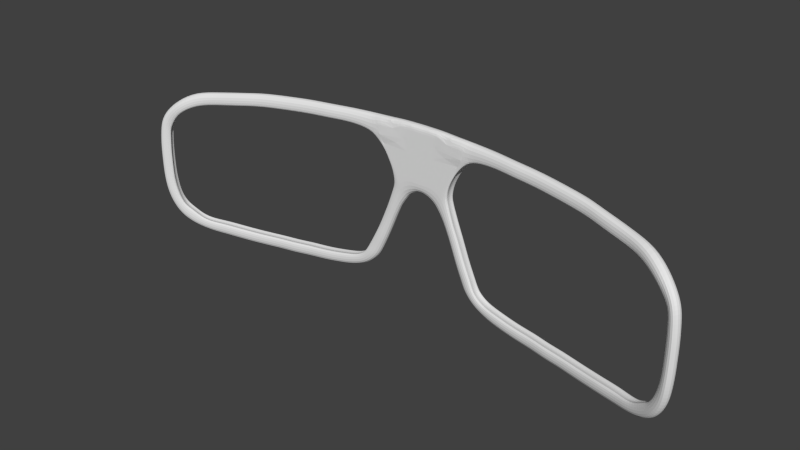 # Source: glass_clipon.blend  (saved by Blender 2.66.6; exported with 4.5.12 LTS)
import bpy
from mathutils import Matrix  # noqa: F401  (used for matrix-valued properties, if any)

bpy.ops.wm.read_factory_settings(use_empty=True)
scene = bpy.context.scene
scene.name = 'Scene'

# ---- collections
col_collection_1 = bpy.data.collections.new('Collection 1'); scene.collection.children.link(col_collection_1)

# ---- world
world_world = bpy.data.worlds.new('World'); scene.world = world_world
world_world.color = (0.05088, 0.05088, 0.05088)
world_world.use_sun_shadow = False
world_world.sun_shadow_jitter_overblur = 0.0
world_world.cycles.sampling_method = 'MANUAL'
world_world.cycles.sample_map_resolution = 256

# ---- meshes
me_cube_003 = bpy.data.meshes.new('Cube.003')
me_cube_003.from_pydata([(0.1756, -0.04984, 0.9556), (0.154, -0.04984, 0.8087), (0.154, 0.05234, 0.8087), (0.1756, 0.05234, 0.9556), (0.0, 0.05234, 0.9556), (0.0, 0.05234, 0.8107), (0.0, -0.04984, 0.9556), (0.0, -0.04984, 0.8107), (0.1305, -0.04984, 0.7131), (0.1305, 0.05234, 0.7131), (0.0, 0.05234, 0.7033), (0.0, -0.04984, 0.7033), (0.1305, -0.04984, 0.5992), (0.1305, 0.05234, 0.5992), (0.0, 0.05234, 0.5895), (0.0, -0.04984, 0.5895), (0.1305, -0.04984, 0.5), (0.1305, 0.05234, 0.5), (0.0, 0.05234, 0.4902), (0.0, -0.04984, 0.4902), (0.06333, -0.04984, 0.3633), (0.06333, 0.05234, 0.3633), (0.0, 0.05234, 0.3861), (0.0, -0.04984, 0.3861), (0.1984, -0.04984, 0.4697), (0.1984, 0.05234, 0.4697), (0.1234, -0.04984, 0.3252), (0.1234, 0.05234, 0.3252), (0.2683, -0.04984, 0.4172), (0.2683, 0.05234, 0.4172), (0.1538, -0.04984, 0.2833), (0.1538, 0.05234, 0.2833), (0.2851, -0.04984, 0.3499), (0.2851, 0.05234, 0.3499), (0.21, -0.04984, 0.2054), (0.21, 0.05234, 0.2054), (0.3414, -0.04984, 0.1969), (0.3414, 0.05234, 0.1969), (0.2474, -0.04984, 0.126), (0.2474, 0.05234, 0.126), (0.3738, -0.04984, 0.1112), (0.3738, 0.05234, 0.1112), (0.2798, -0.04984, 0.05119), (0.2798, 0.05234, 0.05119), (0.4187, -0.05304, -0.002004), (0.4187, 0.04914, -0.002004), (0.3246, -0.05304, -0.06129), (0.3246, 0.04914, -0.06129), (0.469, -0.06132, -0.1131), (0.469, 0.04086, -0.1131), (0.3623, -0.05662, -0.1523), (0.3623, 0.04556, -0.1523), (0.5262, -0.06715, -0.2247), (0.5262, 0.03503, -0.2247), (0.4045, -0.05775, -0.2461), (0.4045, 0.04443, -0.2461), (0.5656, -0.07499, -0.2949), (0.5656, 0.0272, -0.2949), (0.4459, -0.06324, -0.3327), (0.4459, 0.03895, -0.3327), (0.6081, 0.02485, -0.3374), (0.5285, 0.0319, -0.4162), (0.6081, -0.07734, -0.3374), (0.5285, -0.07029, -0.4162), (1.292, -0.1925, -0.546), (1.292, -0.0903, -0.546), (1.157, -0.05505, -0.4175), (1.292, -0.1925, -0.4225), (1.156, -0.05505, -0.5411), (1.292, -0.0903, -0.4225), (1.006, -0.1361, -0.4137), (1.156, -0.1572, -0.5411), (1.004, -0.0339, -0.5342), (1.157, -0.1572, -0.4175), (0.8408, -0.1126, -0.5158), (1.006, -0.0339, -0.4137), (0.8408, -0.0104, -0.5158), (1.004, -0.1361, -0.5342), (0.7692, 0.001349, -0.3842), (0.8645, -0.1126, -0.4001), (0.7212, 0.008399, -0.4984), (0.8645, -0.0104, -0.4001), (0.675, -0.08674, -0.3689), (0.7212, -0.09379, -0.4984), (0.6145, 0.02485, -0.4649), (0.7692, -0.1008, -0.3842), (0.675, 0.01545, -0.3689), (0.6145, -0.07734, -0.4649), (1.428, -0.216, -0.5464), (1.428, -0.1138, -0.5464), (1.428, -0.216, -0.4229), (1.428, -0.1138, -0.4229), (1.563, -0.2512, -0.5468), (1.563, -0.1491, -0.5468), (1.564, -0.2512, -0.4233), (1.564, -0.1491, -0.4233), (1.717, -0.2935, -0.5428), (1.717, -0.1914, -0.5428), (1.718, -0.2935, -0.4193), (1.718, -0.1914, -0.4193), (1.858, -0.3382, -0.5315), (1.858, -0.236, -0.5315), (1.858, -0.3382, -0.408), (1.858, -0.236, -0.408), (2.003, -0.3805, -0.5206), (2.003, -0.2783, -0.5206), (2.003, -0.3805, -0.3971), (2.003, -0.2783, -0.3971), (2.086, -0.4138, -0.509), (2.124, -0.3249, -0.509), (2.076, -0.4096, -0.3916), (2.114, -0.3207, -0.3916), (2.206, -0.463, -0.4772), (2.251, -0.3847, -0.4772), (2.176, -0.4454, -0.3726), (2.217, -0.3724, -0.3675), (2.309, -0.5168, -0.4241), (2.354, -0.4384, -0.4241), (2.269, -0.4872, -0.2961), (2.311, -0.4094, -0.2963), (2.39, -0.5589, -0.3409), (2.435, -0.4806, -0.3409), (2.319, -0.5157, -0.2551), (2.357, -0.4295, -0.2579), (2.453, -0.5921, -0.2044), (2.498, -0.5138, -0.2044), (2.361, -0.5353, -0.1778), (2.409, -0.4573, -0.1778), (2.471, -0.6146, -0.06253), (2.518, -0.524, -0.06253), (2.392, -0.5434, -0.05357), (2.429, -0.4625, -0.05357), (2.478, -0.6186, 0.05486), (2.525, -0.528, 0.05486), (2.395, -0.5401, 0.05606), (2.436, -0.4663, 0.05606), (2.479, -0.6191, 0.1365), (2.526, -0.5286, 0.1365), (2.396, -0.5407, 0.1377), (2.437, -0.4669, 0.1377), (2.48, -0.6195, 0.2836), (2.527, -0.5289, 0.2836), (2.397, -0.5412, 0.2715), (2.439, -0.4674, 0.2715), (2.472, -0.6156, 0.4011), (2.52, -0.525, 0.4011), (2.39, -0.5373, 0.389), (2.431, -0.4635, 0.389), (2.455, -0.6068, 0.5387), (2.503, -0.5162, 0.5387), (2.387, -0.5358, 0.4517), (2.428, -0.462, 0.4517), (2.399, -0.5772, 0.6378), (2.446, -0.4867, 0.6378), (2.366, -0.525, 0.5113), (2.408, -0.4512, 0.5113), (2.3, -0.5254, 0.7344), (2.347, -0.4349, 0.7344), (2.296, -0.522, 0.6128), (2.332, -0.4163, 0.6128), (2.152, -0.4483, 0.8188), (2.2, -0.3578, 0.8188), (2.143, -0.4421, 0.6977), (2.187, -0.3502, 0.6977), (1.987, -0.3781, 0.8395), (1.987, -0.276, 0.8395), (2.005, -0.3781, 0.7168), (2.005, -0.276, 0.7168), (1.859, -0.3382, 0.8577), (1.859, -0.236, 0.8577), (1.863, -0.3382, 0.7351), (1.863, -0.236, 0.7351), (1.702, -0.2935, 0.8773), (1.702, -0.1914, 0.8773), (1.715, -0.2935, 0.7545), (1.715, -0.1914, 0.7545), (1.581, -0.2512, 0.892), (1.581, -0.1491, 0.892), (1.588, -0.2512, 0.7693), (1.588, -0.1491, 0.7693), (1.422, -0.216, 0.9042), (1.422, -0.1138, 0.9042), (1.429, -0.216, 0.7815), (1.429, -0.1138, 0.7815), (1.27, -0.1831, 0.9123), (1.27, -0.0809, 0.9123), (1.277, -0.1831, 0.7896), (1.277, -0.0809, 0.7896), (1.137, -0.1572, 0.9198), (1.137, -0.05505, 0.9198), (1.144, -0.1572, 0.797), (1.144, -0.05505, 0.797), (1.016, -0.1361, 0.9234), (1.016, -0.0339, 0.9234), (1.023, -0.1361, 0.8007), (1.023, -0.0339, 0.8007), (0.9025, -0.122, 0.9269), (0.9025, -0.0198, 0.9269), (0.9098, -0.122, 0.8041), (0.9098, -0.0198, 0.8041), (0.7468, -0.09379, 0.9314), (0.7468, 0.008397, 0.9314), (0.7541, -0.09379, 0.8087), (0.7541, 0.008397, 0.8087), (0.6225, -0.07734, 0.935), (0.6225, 0.02485, 0.935), (0.6262, -0.07734, 0.8048), (0.6262, 0.02485, 0.8048), (0.5027, -0.06559, 0.9389), (0.5027, 0.0366, 0.9389), (0.4807, -0.06324, 0.787), (0.4807, 0.03895, 0.787), (0.4308, -0.06089, 0.9412), (0.4308, 0.0413, 0.9412), (0.3973, -0.06089, 0.7894), (0.3973, 0.0413, 0.7894), (0.2478, -0.04984, 0.5463), (0.2478, 0.05234, 0.5463), (0.2813, -0.04984, 0.5104), (0.2813, 0.05234, 0.5104), (0.3112, -0.04984, 0.6402), (0.3112, 0.05234, 0.6402), (0.3234, -0.04984, 0.6013), (0.3234, 0.05234, 0.6013), (0.3634, -0.04984, 0.7216), (0.3634, 0.05234, 0.7216), (0.3742, -0.04984, 0.6827), (0.3742, 0.05234, 0.6827), (0.2534, -0.01578, 0.4172), (0.2534, 0.01828, 0.4172), (0.2701, -0.01578, 0.3499), (0.2701, 0.01828, 0.3499), (0.3193, -0.01578, 0.1969), (0.3193, 0.01828, 0.1969), (0.3613, -0.01578, 0.1112), (0.3613, 0.01828, 0.1112), (0.4063, -0.01898, -0.002004), (0.4063, 0.01508, -0.002004), (0.4565, -0.02726, -0.1131), (0.4565, 0.006803, -0.1131), (0.5137, -0.03309, -0.2247), (0.5137, 0.0009731, -0.2247), (0.5531, -0.04092, -0.3135), (0.5531, -0.006862, -0.3135), (0.6081, -0.04327, -0.3561), (0.6081, -0.009212, -0.3561), (1.292, -0.1584, -0.4411), (1.292, -0.1244, -0.4411), (1.006, -0.102, -0.4323), (1.006, -0.06796, -0.4323), (1.157, -0.1232, -0.4362), (1.157, -0.08911, -0.4362), (0.8645, -0.07852, -0.4187), (0.8645, -0.04446, -0.4187), (0.675, -0.05267, -0.3876), (0.675, -0.01861, -0.3876), (0.7692, -0.06677, -0.4028), (0.7692, -0.03271, -0.4028), (1.428, -0.1819, -0.4415), (1.428, -0.1479, -0.4415), (1.564, -0.2172, -0.442), (1.564, -0.1831, -0.442), (1.718, -0.2595, -0.4379), (1.718, -0.2254, -0.4379), (1.858, -0.3041, -0.4266), (1.858, -0.2701, -0.4266), (2.003, -0.3464, -0.4157), (2.003, -0.3124, -0.4157), (2.088, -0.3836, -0.4102), (2.101, -0.3522, -0.4102), (2.188, -0.4247, -0.3912), (2.204, -0.3945, -0.3912), (2.282, -0.4648, -0.3129), (2.298, -0.4347, -0.3129), (2.343, -0.4901, -0.2755), (2.358, -0.4599, -0.2755), (2.385, -0.5123, -0.1778), (2.401, -0.4821, -0.1778), (2.414, -0.5228, -0.05357), (2.43, -0.4926, -0.05357), (2.422, -0.5293, 0.05606), (2.438, -0.4991, 0.05606), (2.423, -0.5298, 0.1377), (2.439, -0.4996, 0.1377), (2.424, -0.5304, 0.2715), (2.44, -0.5002, 0.2715), (2.416, -0.5265, 0.389), (2.432, -0.4963, 0.389), (2.414, -0.525, 0.4517), (2.429, -0.4948, 0.4517), (2.393, -0.5142, 0.5113), (2.409, -0.484, 0.5113), (2.316, -0.4815, 0.6316), (2.332, -0.4513, 0.6316), (2.158, -0.4114, 0.7166), (2.173, -0.3808, 0.7166), (2.005, -0.3441, 0.7356), (2.005, -0.31, 0.7356), (1.863, -0.3041, 0.754), (1.863, -0.2701, 0.754), (1.715, -0.2595, 0.7733), (1.715, -0.2254, 0.7733), (1.588, -0.2172, 0.7881), (1.588, -0.1831, 0.7881), (1.429, -0.1819, 0.8003), (1.429, -0.1479, 0.8003), (1.277, -0.149, 0.8084), (1.277, -0.115, 0.8084), (1.144, -0.1232, 0.8159), (1.144, -0.08912, 0.8159), (1.023, -0.102, 0.8195), (1.023, -0.06796, 0.8195), (0.9098, -0.08793, 0.823), (0.9098, -0.05386, 0.823), (0.7541, -0.05973, 0.8275), (0.7541, -0.02566, 0.8275), (0.6262, -0.04328, 0.8237), (0.6262, -0.009214, 0.8237), (0.2664, -0.01578, 0.5104), (0.2664, 0.01828, 0.5104), (0.3085, -0.01578, 0.6013), (0.3085, 0.01828, 0.6013), (0.3554, -0.01575, 0.6925), (0.3554, 0.01832, 0.6925), (0.4618, -0.02785, 0.7967), (0.4618, 0.007889, 0.7967), (0.1648, -0.04984, 0.8822), (0.07701, -0.04984, 0.8097), (0.08778, -0.04984, 0.9556), (0.0, -0.04984, 0.8832), (0.06526, -0.04984, 0.7082), (0.0, -0.04984, 0.757), (0.1423, -0.04984, 0.7609), (0.07114, -0.04984, 0.759), (0.0824, -0.04984, 0.8827), (0.1594, -0.04984, 0.8455), (0.09789, -0.04984, 0.7107), (0.1482, -0.04984, 0.7848), (0.06526, -0.04984, 0.5944), (0.1305, -0.04984, 0.6562), (0.0, -0.04984, 0.6464), (0.4141, -0.06089, 0.8653), (0.3373, -0.04984, 0.6809), (0.3804, -0.05536, 0.7555), (0.3032, -0.05536, 0.9484), (0.2757, -0.05536, 0.7991), (0.247, -0.04984, 0.7174), (0.2208, -0.04984, 0.6197), (0.1702, -0.04984, 0.9189), (0.03263, -0.04984, 0.7058), (0.1364, -0.04984, 0.737), (0.2339, -0.04984, 0.6685)], [], [(4, 3, 2, 5), (333, 331, 11, 349, 330), (334, 329, 7, 327), (0, 3, 4, 6, 328), (5, 2, 9, 10), (12, 338, 15, 19, 16), (8, 336, 330, 349, 11, 340, 15, 338, 12, 339), (10, 9, 13, 14), (16, 19, 23, 20), (14, 13, 17, 18), (23, 22, 21, 20), (18, 17, 21, 22), (16, 20, 26, 24), (26, 27, 31, 30), (21, 17, 25, 27), (20, 21, 27, 26), (30, 31, 35, 34), (24, 26, 30, 28), (27, 25, 29, 31), (24, 28, 218, 216), (230, 32, 36, 232), (28, 30, 34, 32), (31, 29, 33, 35), (228, 28, 32, 230), (39, 37, 41, 43), (34, 35, 39, 38), (32, 34, 38, 36), (35, 33, 37, 39), (40, 42, 46, 44), (232, 36, 40, 234), (38, 39, 43, 42), (36, 38, 42, 40), (44, 46, 50, 48), (43, 41, 45, 47), (234, 40, 44, 236), (42, 43, 47, 46), (50, 51, 55, 54), (47, 45, 49, 51), (236, 44, 48, 238), (46, 47, 51, 50), (240, 52, 56, 242), (48, 50, 54, 52), (51, 49, 53, 55), (238, 48, 52, 240), (58, 59, 61, 63), (54, 55, 59, 58), (52, 54, 58, 56), (55, 53, 57, 59), (56, 58, 63, 62), (242, 56, 62, 244), (62, 63, 87, 82), (73, 71, 64, 67), (64, 65, 89, 88), (68, 66, 69, 65), (71, 68, 65, 64), (79, 74, 77, 70), (72, 75, 66, 68), (77, 72, 68, 71), (248, 70, 73, 250), (85, 83, 74, 79), (250, 73, 67, 246), (74, 76, 72, 77), (252, 79, 70, 248), (87, 84, 80, 83), (80, 78, 81, 76), (70, 77, 71, 73), (83, 80, 76, 74), (244, 62, 82, 254), (82, 87, 83, 85), (76, 81, 75, 72), (84, 86, 78, 80), (59, 57, 60, 61), (63, 61, 84, 87), (61, 60, 86, 84), (256, 85, 79, 252), (254, 82, 85, 256), (88, 89, 93, 92), (67, 64, 88, 90), (65, 69, 91, 89), (246, 67, 90, 258), (260, 94, 98, 262), (90, 88, 92, 94), (89, 91, 95, 93), (258, 90, 94, 260), (97, 99, 103, 101), (92, 93, 97, 96), (94, 92, 96, 98), (93, 95, 99, 97), (102, 100, 104, 106), (262, 98, 102, 264), (96, 97, 101, 100), (98, 96, 100, 102), (106, 104, 108, 110), (101, 103, 107, 105), (264, 102, 106, 266), (100, 101, 105, 104), (108, 109, 113, 112), (105, 107, 111, 109), (266, 106, 110, 268), (104, 105, 109, 108), (270, 114, 118, 272), (110, 108, 112, 114), (109, 111, 115, 113), (268, 110, 114, 270), (272, 118, 122, 274), (112, 113, 117, 116), (114, 112, 116, 118), (113, 115, 119, 117), (121, 123, 127, 125), (116, 117, 121, 120), (118, 116, 120, 122), (117, 119, 123, 121), (126, 124, 128, 130), (274, 122, 126, 276), (120, 121, 125, 124), (122, 120, 124, 126), (128, 129, 133, 132), (125, 127, 131, 129), (276, 126, 130, 278), (124, 125, 129, 128), (132, 133, 137, 136), (130, 128, 132, 134), (129, 131, 135, 133), (278, 130, 134, 280), (282, 138, 142, 284), (134, 132, 136, 138), (133, 135, 139, 137), (280, 134, 138, 282), (141, 143, 147, 145), (136, 137, 141, 140), (138, 136, 140, 142), (137, 139, 143, 141), (146, 144, 148, 150), (284, 142, 146, 286), (140, 141, 145, 144), (142, 140, 144, 146), (150, 148, 152, 154), (145, 147, 151, 149), (286, 146, 150, 288), (144, 145, 149, 148), (152, 153, 157, 156), (149, 151, 155, 153), (288, 150, 154, 290), (148, 149, 153, 152), (292, 158, 162, 294), (154, 152, 156, 158), (153, 155, 159, 157), (290, 154, 158, 292), (294, 162, 166, 296), (156, 157, 161, 160), (158, 156, 160, 162), (157, 159, 163, 161), (296, 166, 170, 298), (160, 161, 165, 164), (162, 160, 164, 166), (161, 163, 167, 165), (169, 171, 175, 173), (164, 165, 169, 168), (166, 164, 168, 170), (165, 167, 171, 169), (174, 172, 176, 178), (298, 170, 174, 300), (168, 169, 173, 172), (170, 168, 172, 174), (176, 177, 181, 180), (173, 175, 179, 177), (300, 174, 178, 302), (172, 173, 177, 176), (180, 181, 185, 184), (178, 176, 180, 182), (177, 179, 183, 181), (302, 178, 182, 304), (306, 186, 190, 308), (182, 180, 184, 186), (181, 183, 187, 185), (304, 182, 186, 306), (189, 191, 195, 193), (184, 185, 189, 188), (186, 184, 188, 190), (185, 187, 191, 189), (194, 192, 196, 198), (308, 190, 194, 310), (188, 189, 193, 192), (190, 188, 192, 194), (198, 196, 200, 202), (193, 195, 199, 197), (310, 194, 198, 312), (192, 193, 197, 196), (200, 201, 205, 204), (197, 199, 203, 201), (312, 198, 202, 314), (196, 197, 201, 200), (207, 317, 325, 211), (202, 200, 204, 206), (201, 203, 207, 205), (314, 202, 206, 316), (204, 205, 209, 208), (206, 204, 208, 210), (205, 207, 211, 209), (208, 209, 213, 212), (210, 208, 212, 341, 214), (209, 211, 215, 213), (219, 217, 221, 223), (29, 25, 217, 219), (229, 29, 219, 319), (220, 222, 226, 224, 342), (319, 219, 223, 321), (216, 218, 222, 220), (223, 221, 225, 227), (321, 223, 227, 323), (211, 325, 323, 227), (214, 343, 224, 226, 210), (211, 227, 225, 215), (215, 2, 3, 213), (1, 345, 214, 341, 212, 344, 0, 348, 326, 335), (212, 213, 3, 0, 344), (9, 225, 215, 2), (1, 345, 214, 343, 224, 346, 8, 350, 332, 337), (9, 225, 221, 13), (351, 342, 224, 346), (13, 221, 217, 17), (12, 347, 220, 216, 16), (25, 217, 17), (16, 216, 24), (33, 231, 233, 37), (231, 230, 232, 233), (29, 229, 231, 33), (229, 228, 230, 231), (37, 233, 235, 41), (233, 232, 234, 235), (41, 235, 237, 45), (235, 234, 236, 237), (45, 237, 239, 49), (237, 236, 238, 239), (53, 241, 243, 57), (241, 240, 242, 243), (49, 239, 241, 53), (239, 238, 240, 241), (57, 243, 245, 60), (243, 242, 244, 245), (75, 249, 251, 66), (249, 248, 250, 251), (66, 251, 247, 69), (251, 250, 246, 247), (81, 253, 249, 75), (253, 252, 248, 249), (60, 245, 255, 86), (245, 244, 254, 255), (78, 257, 253, 81), (257, 256, 252, 253), (86, 255, 257, 78), (255, 254, 256, 257), (69, 247, 259, 91), (247, 246, 258, 259), (95, 261, 263, 99), (261, 260, 262, 263), (91, 259, 261, 95), (259, 258, 260, 261), (99, 263, 265, 103), (263, 262, 264, 265), (103, 265, 267, 107), (265, 264, 266, 267), (107, 267, 269, 111), (267, 266, 268, 269), (115, 271, 273, 119), (271, 270, 272, 273), (111, 269, 271, 115), (269, 268, 270, 271), (119, 273, 275, 123), (273, 272, 274, 275), (123, 275, 277, 127), (275, 274, 276, 277), (127, 277, 279, 131), (277, 276, 278, 279), (131, 279, 281, 135), (279, 278, 280, 281), (139, 283, 285, 143), (283, 282, 284, 285), (135, 281, 283, 139), (281, 280, 282, 283), (143, 285, 287, 147), (285, 284, 286, 287), (147, 287, 289, 151), (287, 286, 288, 289), (151, 289, 291, 155), (289, 288, 290, 291), (159, 293, 295, 163), (293, 292, 294, 295), (155, 291, 293, 159), (291, 290, 292, 293), (163, 295, 297, 167), (295, 294, 296, 297), (167, 297, 299, 171), (297, 296, 298, 299), (171, 299, 301, 175), (299, 298, 300, 301), (175, 301, 303, 179), (301, 300, 302, 303), (179, 303, 305, 183), (303, 302, 304, 305), (187, 307, 309, 191), (307, 306, 308, 309), (183, 305, 307, 187), (305, 304, 306, 307), (191, 309, 311, 195), (309, 308, 310, 311), (195, 311, 313, 199), (311, 310, 312, 313), (199, 313, 315, 203), (313, 312, 314, 315), (203, 315, 317, 207), (315, 314, 316, 317), (28, 228, 318, 218), (228, 229, 319, 318), (218, 318, 320, 222), (318, 319, 321, 320), (222, 320, 322, 226), (320, 321, 323, 322), (324, 210, 226, 322), (325, 324, 322, 323), (324, 316, 206, 210), (317, 316, 324, 325), (1, 327, 333, 332, 337), (327, 7, 331, 333), (326, 334, 327, 1, 335), (0, 328, 334, 326, 348), (328, 6, 329, 334), (339, 351, 346, 8), (12, 347, 351, 339), (347, 220, 342, 351), (336, 8, 350, 332, 333, 330)])
me_cube_003.use_remesh_preserve_volume = False
me_cube_003.use_remesh_preserve_attributes = False
me_cube_003.use_mirror_vertex_groups = False
me_cube_003.update()

# ---- objects
ob_cube = bpy.data.objects.new('Cube', me_cube_003)

# ---- transforms, parenting, visibility, modifiers, constraints
ob_cube.location = (0.0, 0.0, 0.0)
ob_cube.lineart.crease_threshold = 0.0
_m = ob_cube.modifiers.new('Mirror', 'MIRROR')
_m.use_clip = True
_m = ob_cube.modifiers.new('Subsurf', 'SUBSURF')
_m.uv_smooth = 'PRESERVE_CORNERS'
_m.quality = 2
_m.levels = 2
_m.show_only_control_edges = False

# ---- collection membership
col_collection_1.objects.link(ob_cube)

# ---- scene / render settings (as saved in the file)
scene.frame_start = 1; scene.frame_end = 250; scene.frame_set(3)
scene.render.engine = 'BLENDER_EEVEE_NEXT'
scene.render.image_settings.color_mode = 'RGB'
scene.render.image_settings.compression = 90
scene.render.resolution_percentage = 50
scene.render.dither_intensity = 0.0
scene.cycles.use_denoising = False
scene.cycles.samples = 10
scene.cycles.sampling_pattern = 'TABULATED_SOBOL'
scene.cycles.light_sampling_threshold = 0.0
scene.cycles.use_adaptive_sampling = False
scene.cycles.use_light_tree = False
scene.cycles.blur_glossy = 0.0
scene.cycles.volume_bounces = 1
scene.cycles.pixel_filter_type = 'GAUSSIAN'
scene.cycles.sample_clamp_indirect = 0.0
scene.view_settings.view_transform = 'Standard'
bpy.context.view_layer.update()

# ---- added for rendering (the .blend has no active camera and no usable light): camera, sun
cam_auto = bpy.data.cameras.new('AutoCamera')
cam_auto.lens = 50.0
cam_auto.sensor_width = 36.0
cam_auto.clip_end = 1000.0
ob_auto_camera = bpy.data.objects.new('AutoCamera', cam_auto)
scene.collection.objects.link(ob_auto_camera)
ob_auto_camera.location = (4.91807, -6.18525, 4.13885)
ob_auto_camera.rotation_euler = (1.09748, -7.21219e-08, 0.694738)
scene.camera = ob_auto_camera
light_auto_sun = bpy.data.lights.new('AutoSun', 'SUN')
light_auto_sun.energy = 3.0
light_auto_sun.angle = 0.0523599
ob_auto_sun = bpy.data.objects.new('AutoSun', light_auto_sun)
scene.collection.objects.link(ob_auto_sun)
ob_auto_sun.rotation_euler = (0.872665, 0.174533, 0.523599)
bpy.context.view_layer.update()
